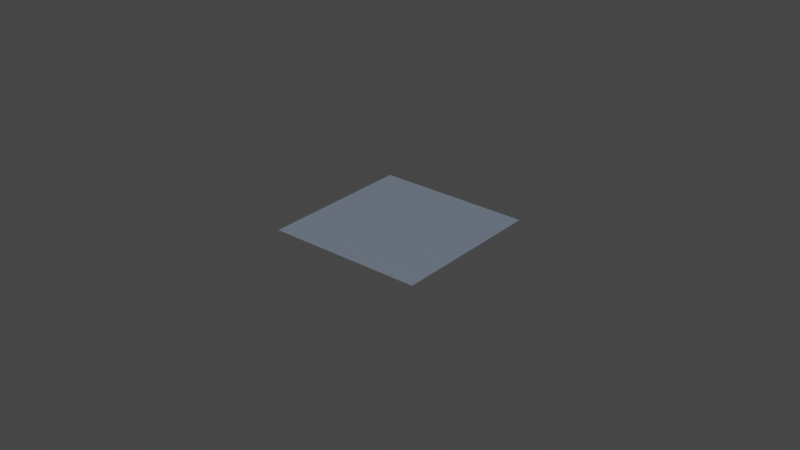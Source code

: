 # Source: part_of_emty_place._2.blend  (saved by Blender 2.93.20; exported with 4.5.12 LTS)
import bpy
from mathutils import Matrix  # noqa: F401  (used for matrix-valued properties, if any)

bpy.ops.wm.read_factory_settings(use_empty=True)
scene = bpy.context.scene
scene.name = 'Scene'

# ---- collections
col_collection = bpy.data.collections.new('Collection'); scene.collection.children.link(col_collection)

# ---- materials (node trees are filled in below, after node groups)
mat_material_026 = bpy.data.materials.new('Material.026')
mat_material_026.use_transparent_shadow = False

# ---- material node trees
mat_material_026.use_nodes = True; mat_material_026.node_tree.nodes.clear()
_N = mat_material_026.node_tree.nodes; _L = mat_material_026.node_tree.links
n0 = _N.new('ShaderNodeBsdfPrincipled'); n0.name = 'Principled BSDF'; n0.location = (10, 300)
n0.distribution = 'GGX'
n0.subsurface_method = 'RANDOM_WALK_SKIN'
n0.inputs[0].default_value = (0.1683, 0.2051, 0.2623, 1.0)
n0.inputs[3].default_value = 1.45
n0.inputs[27].default_value = (0.0, 0.0, 0.0, 1.0)
n0.inputs[28].default_value = 1.0
n1 = _N.new('ShaderNodeOutputMaterial'); n1.name = 'Material Output'; n1.location = (300, 300)
_L.new(n0.outputs[0], n1.inputs[0])
n1.is_active_output = True

# ---- world
world_world = bpy.data.worlds.new('World'); scene.world = world_world
world_world.use_nodes = True; world_world.node_tree.nodes.clear()
_N = world_world.node_tree.nodes; _L = world_world.node_tree.links
n0 = _N.new('ShaderNodeOutputWorld'); n0.name = 'World Output'; n0.location = (300, 300)
n1 = _N.new('ShaderNodeBackground'); n1.name = 'Background'; n1.location = (10, 300)
n1.inputs[0].default_value = (0.05088, 0.05088, 0.05088, 1.0)
_L.new(n1.outputs[0], n0.inputs[0])
n0.is_active_output = True
world_world.color = (0.05088, 0.05088, 0.05088)
world_world.use_sun_shadow = False
world_world.sun_shadow_jitter_overblur = 0.0

# ---- meshes
me_plane_026 = bpy.data.meshes.new('Plane.026')
me_plane_026.from_pydata([(-0.05, -0.05, 0.0), (0.05, -0.05, 0.0), (-0.05, 0.05, 0.0), (0.05, 0.05, 0.0), (0.04, -0.05, 0.0), (0.04, 0.05, 0.0), (-0.05, 0.04, 0.0), (0.05, 0.04, 0.0), (0.04, 0.04, 0.0), (-0.04, 0.05, 0.0), (-0.04, -0.05, 0.0), (-0.04, 0.04, 0.0), (-0.05, -0.04, 0.0), (0.05, -0.04, 0.0), (0.04, -0.04, 0.0), (-0.04, -0.04, 0.0)], [], [(8, 7, 3, 5), (11, 8, 5, 9), (15, 14, 8, 11), (14, 13, 7, 8), (12, 15, 11, 6), (6, 11, 9, 2), (0, 10, 15, 12), (4, 1, 13, 14), (10, 4, 14, 15)])
_uv = me_plane_026.uv_layers.new(name='UVMap')
_uv.uv.foreach_set('vector', [0.9, 0.9, 1.0, 0.9, 1.0, 1.0, 0.9, 1.0, 0.09, 0.9, 0.9, 0.9, 0.9, 1.0, 0.09, 1.0, 0.09, 0.09, 0.9, 0.09, 0.9, 0.9, 0.09, 0.9, 0.9, 0.09, 1.0, 0.09, 1.0, 0.9, 0.9, 0.9, 0.0, 0.09, 0.09, 0.09, 0.09, 0.9, 0.0, 0.9, 0.0, 0.9, 0.09, 0.9, 0.09, 1.0, 0.0, 1.0, 0.0, 0.0, 0.09, 0.0, 0.09, 0.09, 0.0, 0.09, 0.9, 0.0, 1.0, 0.0, 1.0, 0.09, 0.9, 0.09, 0.09, 0.0, 0.9, 0.0, 0.9, 0.09, 0.09, 0.09])
me_plane_026.materials.append(mat_material_026)
me_plane_026.update()

# ---- objects
ob_4 = bpy.data.objects.new('поле 4', me_plane_026)

# ---- transforms, parenting, visibility, modifiers, constraints
ob_4.location = (0.025, 0.025, 0.0)
ob_4.scale = (0.5, 0.5, 1.0)

# ---- collection membership
col_collection.objects.link(ob_4)

# ---- scene / render settings (as saved in the file)
scene.frame_start = 1; scene.frame_end = 250; scene.frame_set(1)
scene.render.engine = 'BLENDER_EEVEE_NEXT'
scene.cycles.use_denoising = False
scene.cycles.samples = 128
scene.cycles.sampling_pattern = 'TABULATED_SOBOL'
scene.cycles.use_adaptive_sampling = False
scene.cycles.use_light_tree = False
scene.view_settings.view_transform = 'Filmic'
bpy.context.view_layer.update()

# ---- added for rendering (the .blend has no active camera and no usable light): camera, sun
cam_auto = bpy.data.cameras.new('AutoCamera')
cam_auto.lens = 50.0
cam_auto.sensor_width = 36.0
cam_auto.clip_end = 1000.0
ob_auto_camera = bpy.data.objects.new('AutoCamera', cam_auto)
scene.collection.objects.link(ob_auto_camera)
ob_auto_camera.location = (0.210045, -0.197054, 0.148036)
ob_auto_camera.rotation_euler = (1.09748, -7.21219e-08, 0.694738)
scene.camera = ob_auto_camera
light_auto_sun = bpy.data.lights.new('AutoSun', 'SUN')
light_auto_sun.energy = 3.0
light_auto_sun.angle = 0.0523599
ob_auto_sun = bpy.data.objects.new('AutoSun', light_auto_sun)
scene.collection.objects.link(ob_auto_sun)
ob_auto_sun.rotation_euler = (0.872665, 0.174533, 0.523599)
bpy.context.view_layer.update()
